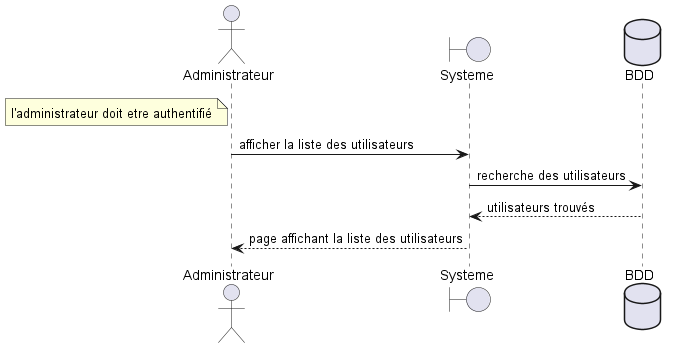

The diagram above was rendered by PlantUML. Its source (embedded in the PNG):
@startuml lister_les_utilisateurs

actor Administrateur
boundary Systeme
database BDD

note left of Administrateur: l'administrateur doit etre authentifié

Administrateur -> Systeme: afficher la liste des utilisateurs
Systeme -> BDD: recherche des utilisateurs
BDD --> Systeme : utilisateurs trouvés
Systeme --> Administrateur: page affichant la liste des utilisateurs

@enduml